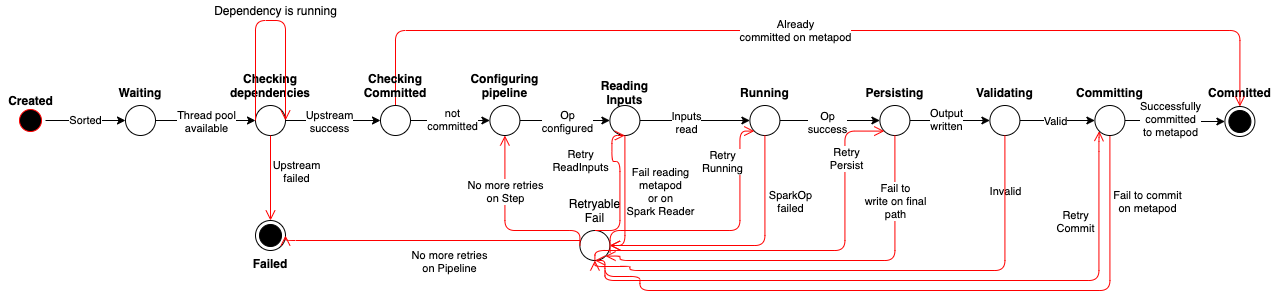

The diagram above was exported from draw.io. Its source (the exported page's mxGraphModel, read from the mxfile embedded in the PNG):
<mxGraphModel dx="1950" dy="1001" grid="1" gridSize="10" guides="1" tooltips="1" connect="1" arrows="1" fold="1" page="1" pageScale="1" pageWidth="1100" pageHeight="850" background="#ffffff" math="0" shadow="0">
  <root>
    <mxCell id="0" />
    <mxCell id="1" parent="0" />
    <mxCell id="BRbi0CaqHjHsyWqfNnGR-73" value="Sorted" style="edgeStyle=orthogonalEdgeStyle;rounded=0;orthogonalLoop=1;jettySize=auto;html=1;entryX=0;entryY=0.5;entryDx=0;entryDy=0;" parent="1" source="382b91b5511bd0f7-1" target="BRbi0CaqHjHsyWqfNnGR-2" edge="1">
      <mxGeometry relative="1" as="geometry" />
    </mxCell>
    <mxCell id="382b91b5511bd0f7-1" value="" style="ellipse;html=1;shape=startState;fillColor=#000000;strokeColor=#ff0000;rounded=1;shadow=0;comic=0;labelBackgroundColor=none;fontFamily=Verdana;fontSize=12;fontColor=#000000;align=center;direction=south;fontStyle=1" parent="1" vertex="1">
      <mxGeometry x="15" y="135" width="30" height="30" as="geometry" />
    </mxCell>
    <mxCell id="BRbi0CaqHjHsyWqfNnGR-1" value="Created" style="text;html=1;align=center;verticalAlign=middle;resizable=0;points=[];autosize=1;fontStyle=1" parent="1" vertex="1">
      <mxGeometry y="120" width="60" height="20" as="geometry" />
    </mxCell>
    <mxCell id="BRbi0CaqHjHsyWqfNnGR-74" style="edgeStyle=orthogonalEdgeStyle;rounded=0;orthogonalLoop=1;jettySize=auto;html=1;entryX=0;entryY=0.5;entryDx=0;entryDy=0;" parent="1" source="BRbi0CaqHjHsyWqfNnGR-2" target="BRbi0CaqHjHsyWqfNnGR-4" edge="1">
      <mxGeometry relative="1" as="geometry" />
    </mxCell>
    <mxCell id="BRbi0CaqHjHsyWqfNnGR-75" value="Thread pool&lt;br&gt;available" style="edgeLabel;html=1;align=center;verticalAlign=middle;resizable=0;points=[];" parent="BRbi0CaqHjHsyWqfNnGR-74" vertex="1" connectable="0">
      <mxGeometry x="-0.2414" relative="1" as="geometry">
        <mxPoint x="12.07" as="offset" />
      </mxGeometry>
    </mxCell>
    <mxCell id="BRbi0CaqHjHsyWqfNnGR-2" value="Waiting&#10;&#10;&#10;&#10;" style="ellipse;fillColor=#ffffff;strokeColor=#000000;fontStyle=1" parent="1" vertex="1">
      <mxGeometry x="125" y="135" width="30" height="30" as="geometry" />
    </mxCell>
    <mxCell id="BRbi0CaqHjHsyWqfNnGR-15" style="edgeStyle=orthogonalEdgeStyle;rounded=0;orthogonalLoop=1;jettySize=auto;html=1;entryX=0;entryY=0.5;entryDx=0;entryDy=0;" parent="1" source="BRbi0CaqHjHsyWqfNnGR-4" target="cTaAuQFm4GQ6LX5M-nZZ-13" edge="1">
      <mxGeometry relative="1" as="geometry">
        <mxPoint x="340" y="190" as="targetPoint" />
      </mxGeometry>
    </mxCell>
    <mxCell id="BRbi0CaqHjHsyWqfNnGR-16" value="Upstream&lt;br&gt;success" style="edgeLabel;html=1;align=center;verticalAlign=middle;resizable=0;points=[];" parent="BRbi0CaqHjHsyWqfNnGR-15" vertex="1" connectable="0">
      <mxGeometry x="-0.2222" y="4" relative="1" as="geometry">
        <mxPoint x="6" y="4" as="offset" />
      </mxGeometry>
    </mxCell>
    <mxCell id="BRbi0CaqHjHsyWqfNnGR-4" value="Checking&#10;dependencies&#10;&#10;&#10;&#10;&#10;" style="ellipse;fillColor=#ffffff;strokeColor=#000000;fontStyle=1" parent="1" vertex="1">
      <mxGeometry x="255" y="135" width="30" height="30" as="geometry" />
    </mxCell>
    <mxCell id="BRbi0CaqHjHsyWqfNnGR-9" value="" style="ellipse;html=1;shape=endState;fillColor=#000000;strokeColor=#000000;" parent="1" vertex="1">
      <mxGeometry x="255" y="250" width="30" height="30" as="geometry" />
    </mxCell>
    <mxCell id="BRbi0CaqHjHsyWqfNnGR-10" style="edgeStyle=orthogonalEdgeStyle;html=1;labelBackgroundColor=none;endArrow=open;endSize=8;strokeColor=#ff0000;fontFamily=Verdana;fontSize=12;align=left;entryX=0.5;entryY=0;entryDx=0;entryDy=0;exitX=0.5;exitY=1;exitDx=0;exitDy=0;" parent="1" source="BRbi0CaqHjHsyWqfNnGR-4" target="BRbi0CaqHjHsyWqfNnGR-9" edge="1">
      <mxGeometry relative="1" as="geometry">
        <mxPoint x="55" y="160" as="sourcePoint" />
        <mxPoint x="135" y="160" as="targetPoint" />
      </mxGeometry>
    </mxCell>
    <mxCell id="BRbi0CaqHjHsyWqfNnGR-11" value="Upstream&lt;br&gt;failed" style="edgeLabel;html=1;align=center;verticalAlign=middle;resizable=0;points=[];" parent="BRbi0CaqHjHsyWqfNnGR-10" vertex="1" connectable="0">
      <mxGeometry x="-0.275" y="1" relative="1" as="geometry">
        <mxPoint x="24" y="4" as="offset" />
      </mxGeometry>
    </mxCell>
    <mxCell id="BRbi0CaqHjHsyWqfNnGR-12" value="Failed" style="text;align=center;fontStyle=1;verticalAlign=middle;spacingLeft=3;spacingRight=3;strokeColor=none;rotatable=0;points=[[0,0.5],[1,0.5]];portConstraint=eastwest;" parent="1" vertex="1">
      <mxGeometry x="230" y="280" width="80" height="26" as="geometry" />
    </mxCell>
    <mxCell id="BRbi0CaqHjHsyWqfNnGR-27" style="edgeStyle=orthogonalEdgeStyle;rounded=0;orthogonalLoop=1;jettySize=auto;html=1;entryX=0;entryY=0.5;entryDx=0;entryDy=0;" parent="1" source="BRbi0CaqHjHsyWqfNnGR-14" target="BRbi0CaqHjHsyWqfNnGR-26" edge="1">
      <mxGeometry relative="1" as="geometry" />
    </mxCell>
    <mxCell id="BRbi0CaqHjHsyWqfNnGR-28" value="Op&lt;br&gt;configured" style="edgeLabel;html=1;align=center;verticalAlign=middle;resizable=0;points=[];" parent="BRbi0CaqHjHsyWqfNnGR-27" vertex="1" connectable="0">
      <mxGeometry x="0.3233" y="-1" relative="1" as="geometry">
        <mxPoint x="-13.100000000000001" y="-1" as="offset" />
      </mxGeometry>
    </mxCell>
    <mxCell id="BRbi0CaqHjHsyWqfNnGR-14" value="Configuring&#10;pipeline&#10;&#10;&#10;&#10;&#10;" style="ellipse;fillColor=#ffffff;strokeColor=#000000;fontStyle=1" parent="1" vertex="1">
      <mxGeometry x="489.4" y="135" width="30" height="30" as="geometry" />
    </mxCell>
    <mxCell id="BRbi0CaqHjHsyWqfNnGR-23" style="edgeStyle=orthogonalEdgeStyle;html=1;labelBackgroundColor=none;endArrow=open;endSize=8;strokeColor=#ff0000;fontFamily=Verdana;fontSize=12;align=left;elbow=horizontal;" parent="1" source="BRbi0CaqHjHsyWqfNnGR-4" target="BRbi0CaqHjHsyWqfNnGR-4" edge="1">
      <mxGeometry relative="1" as="geometry">
        <mxPoint x="165" y="160" as="sourcePoint" />
        <mxPoint x="265" y="160" as="targetPoint" />
        <Array as="points">
          <mxPoint x="255" y="50" />
        </Array>
      </mxGeometry>
    </mxCell>
    <mxCell id="BRbi0CaqHjHsyWqfNnGR-25" value="Dependency is running" style="text;html=1;align=center;verticalAlign=middle;resizable=0;points=[];autosize=1;" parent="1" vertex="1">
      <mxGeometry x="205" y="30" width="140" height="20" as="geometry" />
    </mxCell>
    <mxCell id="BRbi0CaqHjHsyWqfNnGR-39" style="edgeStyle=orthogonalEdgeStyle;rounded=0;orthogonalLoop=1;jettySize=auto;html=1;entryX=0;entryY=0.5;entryDx=0;entryDy=0;" parent="1" source="BRbi0CaqHjHsyWqfNnGR-26" target="BRbi0CaqHjHsyWqfNnGR-38" edge="1">
      <mxGeometry relative="1" as="geometry" />
    </mxCell>
    <mxCell id="BRbi0CaqHjHsyWqfNnGR-40" value="Inputs&lt;br&gt;read" style="edgeLabel;html=1;align=center;verticalAlign=middle;resizable=0;points=[];" parent="BRbi0CaqHjHsyWqfNnGR-39" vertex="1" connectable="0">
      <mxGeometry x="-0.1767" y="-1" relative="1" as="geometry">
        <mxPoint as="offset" />
      </mxGeometry>
    </mxCell>
    <mxCell id="BRbi0CaqHjHsyWqfNnGR-26" value="Reading&#10;Inputs&#10;&#10;&#10;&#10;" style="ellipse;fillColor=#ffffff;strokeColor=#000000;fontStyle=1" parent="1" vertex="1">
      <mxGeometry x="609.4" y="135" width="30" height="30" as="geometry" />
    </mxCell>
    <mxCell id="BRbi0CaqHjHsyWqfNnGR-29" value="Retryable&#10;Fail&#10;&#10;&#10;&#10;&#10;" style="ellipse;fillColor=#ffffff;strokeColor=#000000;" parent="1" vertex="1">
      <mxGeometry x="579.4" y="260" width="30" height="30" as="geometry" />
    </mxCell>
    <mxCell id="BRbi0CaqHjHsyWqfNnGR-32" style="edgeStyle=orthogonalEdgeStyle;html=1;labelBackgroundColor=none;endArrow=open;endSize=8;strokeColor=#ff0000;fontFamily=Verdana;fontSize=12;align=left;entryX=1;entryY=0.5;entryDx=0;entryDy=0;exitX=0.5;exitY=1;exitDx=0;exitDy=0;" parent="1" source="BRbi0CaqHjHsyWqfNnGR-26" target="BRbi0CaqHjHsyWqfNnGR-29" edge="1">
      <mxGeometry relative="1" as="geometry">
        <mxPoint x="394.4" y="175" as="sourcePoint" />
        <mxPoint x="394.4" y="260" as="targetPoint" />
      </mxGeometry>
    </mxCell>
    <mxCell id="BRbi0CaqHjHsyWqfNnGR-33" value="Fail reading&lt;br&gt;metapod&lt;br&gt;or on&lt;br&gt;Spark Reader" style="edgeLabel;html=1;align=center;verticalAlign=middle;resizable=0;points=[];" parent="BRbi0CaqHjHsyWqfNnGR-32" vertex="1" connectable="0">
      <mxGeometry x="-0.275" y="1" relative="1" as="geometry">
        <mxPoint x="34" y="9.48" as="offset" />
      </mxGeometry>
    </mxCell>
    <mxCell id="BRbi0CaqHjHsyWqfNnGR-34" style="edgeStyle=orthogonalEdgeStyle;html=1;labelBackgroundColor=none;endArrow=open;endSize=8;strokeColor=#ff0000;fontFamily=Verdana;fontSize=12;align=left;exitX=0.5;exitY=0;exitDx=0;exitDy=0;entryX=0.5;entryY=1;entryDx=0;entryDy=0;" parent="1" source="BRbi0CaqHjHsyWqfNnGR-29" target="BRbi0CaqHjHsyWqfNnGR-26" edge="1">
      <mxGeometry relative="1" as="geometry">
        <mxPoint x="599.3999999999999" y="279.99999999999994" as="sourcePoint" />
        <mxPoint x="611.8199999999999" y="147.59000000000006" as="targetPoint" />
        <Array as="points">
          <mxPoint x="619.4" y="260" />
          <mxPoint x="619.4" y="191" />
          <mxPoint x="611.4" y="191" />
          <mxPoint x="611.4" y="165" />
        </Array>
      </mxGeometry>
    </mxCell>
    <mxCell id="BRbi0CaqHjHsyWqfNnGR-35" value="Retry&lt;br&gt;ReadInputs" style="edgeLabel;html=1;align=center;verticalAlign=middle;resizable=0;points=[];" parent="BRbi0CaqHjHsyWqfNnGR-34" vertex="1" connectable="0">
      <mxGeometry x="-0.275" y="1" relative="1" as="geometry">
        <mxPoint x="-39.03" y="-44.03" as="offset" />
      </mxGeometry>
    </mxCell>
    <mxCell id="BRbi0CaqHjHsyWqfNnGR-36" style="edgeStyle=orthogonalEdgeStyle;html=1;labelBackgroundColor=none;endArrow=open;endSize=8;strokeColor=#ff0000;fontFamily=Verdana;fontSize=12;align=left;exitX=0;exitY=0.5;exitDx=0;exitDy=0;entryX=0.5;entryY=1;entryDx=0;entryDy=0;" parent="1" source="BRbi0CaqHjHsyWqfNnGR-29" target="BRbi0CaqHjHsyWqfNnGR-14" edge="1">
      <mxGeometry relative="1" as="geometry">
        <mxPoint x="569.4" y="280" as="sourcePoint" />
        <mxPoint x="499.4" y="220" as="targetPoint" />
        <Array as="points">
          <mxPoint x="579.4" y="260" />
          <mxPoint x="504.4" y="260" />
        </Array>
      </mxGeometry>
    </mxCell>
    <mxCell id="BRbi0CaqHjHsyWqfNnGR-37" value="No more retries&lt;br&gt;on Step" style="edgeLabel;html=1;align=center;verticalAlign=middle;resizable=0;points=[];" parent="BRbi0CaqHjHsyWqfNnGR-36" vertex="1" connectable="0">
      <mxGeometry x="-0.275" y="1" relative="1" as="geometry">
        <mxPoint x="-23.1" y="-41.03" as="offset" />
      </mxGeometry>
    </mxCell>
    <mxCell id="BRbi0CaqHjHsyWqfNnGR-46" style="edgeStyle=orthogonalEdgeStyle;rounded=0;orthogonalLoop=1;jettySize=auto;html=1;entryX=0;entryY=0.5;entryDx=0;entryDy=0;" parent="1" source="BRbi0CaqHjHsyWqfNnGR-38" target="BRbi0CaqHjHsyWqfNnGR-45" edge="1">
      <mxGeometry relative="1" as="geometry" />
    </mxCell>
    <mxCell id="BRbi0CaqHjHsyWqfNnGR-47" value="Op&lt;br&gt;success" style="edgeLabel;html=1;align=center;verticalAlign=middle;resizable=0;points=[];" parent="BRbi0CaqHjHsyWqfNnGR-46" vertex="1" connectable="0">
      <mxGeometry x="-0.0517" y="-1" relative="1" as="geometry">
        <mxPoint as="offset" />
      </mxGeometry>
    </mxCell>
    <mxCell id="BRbi0CaqHjHsyWqfNnGR-38" value="Running&#10;&#10;&#10;&#10;" style="ellipse;fillColor=#ffffff;strokeColor=#000000;fontStyle=1" parent="1" vertex="1">
      <mxGeometry x="749.4" y="135" width="30" height="30" as="geometry" />
    </mxCell>
    <mxCell id="BRbi0CaqHjHsyWqfNnGR-41" style="edgeStyle=orthogonalEdgeStyle;html=1;labelBackgroundColor=none;endArrow=open;endSize=8;strokeColor=#ff0000;fontFamily=Verdana;fontSize=12;align=left;exitX=0.5;exitY=1;exitDx=0;exitDy=0;entryX=1;entryY=0.5;entryDx=0;entryDy=0;" parent="1" source="BRbi0CaqHjHsyWqfNnGR-38" target="BRbi0CaqHjHsyWqfNnGR-29" edge="1">
      <mxGeometry relative="1" as="geometry">
        <mxPoint x="634.4" y="175" as="sourcePoint" />
        <mxPoint x="719.4" y="300" as="targetPoint" />
      </mxGeometry>
    </mxCell>
    <mxCell id="BRbi0CaqHjHsyWqfNnGR-42" value="SparkOp&lt;br&gt;failed" style="edgeLabel;html=1;align=center;verticalAlign=middle;resizable=0;points=[];" parent="BRbi0CaqHjHsyWqfNnGR-41" vertex="1" connectable="0">
      <mxGeometry x="-0.275" y="1" relative="1" as="geometry">
        <mxPoint x="24" y="-30.52" as="offset" />
      </mxGeometry>
    </mxCell>
    <mxCell id="BRbi0CaqHjHsyWqfNnGR-43" style="edgeStyle=orthogonalEdgeStyle;html=1;labelBackgroundColor=none;endArrow=open;endSize=8;strokeColor=#ff0000;fontFamily=Verdana;fontSize=12;align=left;exitX=1.006;exitY=0.751;exitDx=0;exitDy=0;exitPerimeter=0;entryX=0;entryY=1;entryDx=0;entryDy=0;" parent="1" source="BRbi0CaqHjHsyWqfNnGR-29" target="BRbi0CaqHjHsyWqfNnGR-38" edge="1">
      <mxGeometry relative="1" as="geometry">
        <mxPoint x="744.4" y="175" as="sourcePoint" />
        <mxPoint x="744.4" y="310" as="targetPoint" />
        <Array as="points">
          <mxPoint x="609.4" y="260" />
          <mxPoint x="739.4" y="260" />
          <mxPoint x="739.4" y="161" />
        </Array>
      </mxGeometry>
    </mxCell>
    <mxCell id="BRbi0CaqHjHsyWqfNnGR-44" value="Retry&lt;br&gt;Running" style="edgeLabel;html=1;align=center;verticalAlign=middle;resizable=0;points=[];" parent="BRbi0CaqHjHsyWqfNnGR-43" vertex="1" connectable="0">
      <mxGeometry x="-0.275" y="1" relative="1" as="geometry">
        <mxPoint x="36.81" y="-69.03" as="offset" />
      </mxGeometry>
    </mxCell>
    <mxCell id="BRbi0CaqHjHsyWqfNnGR-53" style="edgeStyle=orthogonalEdgeStyle;rounded=0;orthogonalLoop=1;jettySize=auto;html=1;entryX=0;entryY=0.5;entryDx=0;entryDy=0;" parent="1" source="BRbi0CaqHjHsyWqfNnGR-45" target="BRbi0CaqHjHsyWqfNnGR-52" edge="1">
      <mxGeometry relative="1" as="geometry" />
    </mxCell>
    <mxCell id="BRbi0CaqHjHsyWqfNnGR-54" value="Output&lt;br&gt;written" style="edgeLabel;html=1;align=center;verticalAlign=middle;resizable=0;points=[];" parent="BRbi0CaqHjHsyWqfNnGR-53" vertex="1" connectable="0">
      <mxGeometry x="-0.1164" y="2" relative="1" as="geometry">
        <mxPoint as="offset" />
      </mxGeometry>
    </mxCell>
    <mxCell id="BRbi0CaqHjHsyWqfNnGR-45" value="Persisting&#10;&#10;&#10;&#10;" style="ellipse;fillColor=#ffffff;strokeColor=#000000;fontStyle=1" parent="1" vertex="1">
      <mxGeometry x="879.4" y="135" width="30" height="30" as="geometry" />
    </mxCell>
    <mxCell id="BRbi0CaqHjHsyWqfNnGR-48" style="edgeStyle=orthogonalEdgeStyle;html=1;labelBackgroundColor=none;endArrow=open;endSize=8;strokeColor=#ff0000;fontFamily=Verdana;fontSize=12;align=left;exitX=0.5;exitY=1;exitDx=0;exitDy=0;entryX=1;entryY=1;entryDx=0;entryDy=0;" parent="1" source="BRbi0CaqHjHsyWqfNnGR-45" target="BRbi0CaqHjHsyWqfNnGR-29" edge="1">
      <mxGeometry relative="1" as="geometry">
        <mxPoint x="774.4" y="175" as="sourcePoint" />
        <mxPoint x="619.4" y="285" as="targetPoint" />
        <Array as="points">
          <mxPoint x="894.4" y="290" />
          <mxPoint x="619.4" y="290" />
          <mxPoint x="619.4" y="286" />
        </Array>
      </mxGeometry>
    </mxCell>
    <mxCell id="BRbi0CaqHjHsyWqfNnGR-49" value="Invalid" style="edgeLabel;html=1;align=center;verticalAlign=middle;resizable=0;points=[];" parent="BRbi0CaqHjHsyWqfNnGR-48" vertex="1" connectable="0">
      <mxGeometry x="-0.275" y="1" relative="1" as="geometry">
        <mxPoint x="136.66" y="-71.03" as="offset" />
      </mxGeometry>
    </mxCell>
    <mxCell id="BRbi0CaqHjHsyWqfNnGR-50" style="edgeStyle=orthogonalEdgeStyle;html=1;labelBackgroundColor=none;endArrow=open;endSize=8;strokeColor=#ff0000;fontFamily=Verdana;fontSize=12;align=left;entryX=1;entryY=0.5;entryDx=0;entryDy=0;" parent="1" source="BRbi0CaqHjHsyWqfNnGR-29" target="BRbi0CaqHjHsyWqfNnGR-9" edge="1">
      <mxGeometry relative="1" as="geometry">
        <mxPoint x="475" y="285" as="sourcePoint" />
        <mxPoint x="400" y="175" as="targetPoint" />
        <Array as="points">
          <mxPoint x="285" y="270" />
        </Array>
      </mxGeometry>
    </mxCell>
    <mxCell id="BRbi0CaqHjHsyWqfNnGR-51" value="No more retries&lt;br&gt;on Pipeline" style="edgeLabel;html=1;align=center;verticalAlign=middle;resizable=0;points=[];" parent="BRbi0CaqHjHsyWqfNnGR-50" vertex="1" connectable="0">
      <mxGeometry x="-0.275" y="1" relative="1" as="geometry">
        <mxPoint x="-23.26" y="18.97" as="offset" />
      </mxGeometry>
    </mxCell>
    <mxCell id="BRbi0CaqHjHsyWqfNnGR-65" style="edgeStyle=orthogonalEdgeStyle;rounded=0;orthogonalLoop=1;jettySize=auto;html=1;entryX=0;entryY=0.5;entryDx=0;entryDy=0;" parent="1" source="BRbi0CaqHjHsyWqfNnGR-52" target="cTaAuQFm4GQ6LX5M-nZZ-1" edge="1">
      <mxGeometry relative="1" as="geometry">
        <mxPoint x="1094.4" y="150" as="targetPoint" />
      </mxGeometry>
    </mxCell>
    <mxCell id="BRbi0CaqHjHsyWqfNnGR-71" value="Valid" style="edgeLabel;html=1;align=center;verticalAlign=middle;resizable=0;points=[];" parent="BRbi0CaqHjHsyWqfNnGR-65" vertex="1" connectable="0">
      <mxGeometry x="-0.2736" y="-1" relative="1" as="geometry">
        <mxPoint x="8.1" y="-1" as="offset" />
      </mxGeometry>
    </mxCell>
    <mxCell id="BRbi0CaqHjHsyWqfNnGR-52" value="Validating&#10;&#10;&#10;&#10;" style="ellipse;fillColor=#ffffff;strokeColor=#000000;fontStyle=1" parent="1" vertex="1">
      <mxGeometry x="989.4" y="135" width="30" height="30" as="geometry" />
    </mxCell>
    <mxCell id="BRbi0CaqHjHsyWqfNnGR-55" style="edgeStyle=orthogonalEdgeStyle;html=1;labelBackgroundColor=none;endArrow=open;endSize=8;strokeColor=#ff0000;fontFamily=Verdana;fontSize=12;align=left;exitX=0.5;exitY=1;exitDx=0;exitDy=0;entryX=0.5;entryY=1;entryDx=0;entryDy=0;" parent="1" source="BRbi0CaqHjHsyWqfNnGR-52" target="BRbi0CaqHjHsyWqfNnGR-29" edge="1">
      <mxGeometry relative="1" as="geometry">
        <mxPoint x="904.4" y="175" as="sourcePoint" />
        <mxPoint x="615.0066017177859" y="295.6066017177859" as="targetPoint" />
        <Array as="points">
          <mxPoint x="1004.4" y="300" />
          <mxPoint x="629.4" y="300" />
          <mxPoint x="629.4" y="296" />
          <mxPoint x="594.4" y="296" />
        </Array>
      </mxGeometry>
    </mxCell>
    <mxCell id="BRbi0CaqHjHsyWqfNnGR-56" value="Fail to&lt;br&gt;write on final&lt;br&gt;path" style="edgeLabel;html=1;align=center;verticalAlign=middle;resizable=0;points=[];" parent="BRbi0CaqHjHsyWqfNnGR-55" vertex="1" connectable="0">
      <mxGeometry x="-0.275" y="1" relative="1" as="geometry">
        <mxPoint x="-43.69" y="-71.03" as="offset" />
      </mxGeometry>
    </mxCell>
    <mxCell id="BRbi0CaqHjHsyWqfNnGR-57" style="edgeStyle=orthogonalEdgeStyle;html=1;labelBackgroundColor=none;endArrow=open;endSize=8;strokeColor=#ff0000;fontFamily=Verdana;fontSize=12;align=left;entryX=0;entryY=1;entryDx=0;entryDy=0;" parent="1" source="BRbi0CaqHjHsyWqfNnGR-29" target="BRbi0CaqHjHsyWqfNnGR-45" edge="1">
      <mxGeometry relative="1" as="geometry">
        <mxPoint x="619.58" y="292.53" as="sourcePoint" />
        <mxPoint x="763.7933982822141" y="170.6066017177858" as="targetPoint" />
        <Array as="points">
          <mxPoint x="594.4" y="280" />
          <mxPoint x="844.4" y="280" />
          <mxPoint x="844.4" y="161" />
        </Array>
      </mxGeometry>
    </mxCell>
    <mxCell id="BRbi0CaqHjHsyWqfNnGR-59" value="Retry&lt;br&gt;Persist" style="edgeLabel;html=1;align=center;verticalAlign=middle;resizable=0;points=[];" parent="BRbi0CaqHjHsyWqfNnGR-57" vertex="1" connectable="0">
      <mxGeometry x="0.6852" y="-1" relative="1" as="geometry">
        <mxPoint as="offset" />
      </mxGeometry>
    </mxCell>
    <mxCell id="BRbi0CaqHjHsyWqfNnGR-66" value="Committed" style="text;align=center;fontStyle=1;verticalAlign=middle;spacingLeft=3;spacingRight=3;strokeColor=none;rotatable=0;points=[[0,0.5],[1,0.5]];portConstraint=eastwest;" parent="1" vertex="1">
      <mxGeometry x="1199.4" y="109" width="80" height="26" as="geometry" />
    </mxCell>
    <mxCell id="BRbi0CaqHjHsyWqfNnGR-67" style="edgeStyle=orthogonalEdgeStyle;html=1;labelBackgroundColor=none;endArrow=open;endSize=8;strokeColor=#ff0000;fontFamily=Verdana;fontSize=12;align=left;exitX=0.5;exitY=1;exitDx=0;exitDy=0;entryX=0.5;entryY=1;entryDx=0;entryDy=0;" parent="1" target="BRbi0CaqHjHsyWqfNnGR-29" edge="1">
      <mxGeometry relative="1" as="geometry">
        <mxPoint x="1109.4" y="165" as="sourcePoint" />
        <mxPoint x="604.4" y="300" as="targetPoint" />
        <Array as="points">
          <mxPoint x="1109.4" y="320" />
          <mxPoint x="639.4" y="320" />
          <mxPoint x="639.4" y="306" />
          <mxPoint x="604.4" y="306" />
          <mxPoint x="604.4" y="290" />
        </Array>
      </mxGeometry>
    </mxCell>
    <mxCell id="BRbi0CaqHjHsyWqfNnGR-68" value="Fail to commit&lt;br&gt;on metapod" style="edgeLabel;html=1;align=center;verticalAlign=middle;resizable=0;points=[];" parent="BRbi0CaqHjHsyWqfNnGR-67" vertex="1" connectable="0">
      <mxGeometry x="-0.275" y="1" relative="1" as="geometry">
        <mxPoint x="136.17000000000002" y="-91.03" as="offset" />
      </mxGeometry>
    </mxCell>
    <mxCell id="BRbi0CaqHjHsyWqfNnGR-69" style="edgeStyle=orthogonalEdgeStyle;html=1;labelBackgroundColor=none;endArrow=open;endSize=8;strokeColor=#ff0000;fontFamily=Verdana;fontSize=12;align=left;entryX=0;entryY=1;entryDx=0;entryDy=0;" parent="1" edge="1">
      <mxGeometry relative="1" as="geometry">
        <mxPoint x="604.4" y="300" as="sourcePoint" />
        <mxPoint x="1098.793398282202" y="160.60660171779818" as="targetPoint" />
        <Array as="points">
          <mxPoint x="604.4" y="310" />
          <mxPoint x="1098.4" y="310" />
          <mxPoint x="1098.4" y="171" />
        </Array>
      </mxGeometry>
    </mxCell>
    <mxCell id="BRbi0CaqHjHsyWqfNnGR-70" value="Retry&lt;br&gt;Commit" style="edgeLabel;html=1;align=center;verticalAlign=middle;resizable=0;points=[];" parent="BRbi0CaqHjHsyWqfNnGR-69" vertex="1" connectable="0">
      <mxGeometry x="0.6852" y="-1" relative="1" as="geometry">
        <mxPoint x="-24.97" y="-13.66" as="offset" />
      </mxGeometry>
    </mxCell>
    <mxCell id="cTaAuQFm4GQ6LX5M-nZZ-5" style="edgeStyle=orthogonalEdgeStyle;rounded=0;orthogonalLoop=1;jettySize=auto;html=1;" edge="1" parent="1" source="cTaAuQFm4GQ6LX5M-nZZ-1" target="cTaAuQFm4GQ6LX5M-nZZ-4">
      <mxGeometry relative="1" as="geometry" />
    </mxCell>
    <mxCell id="cTaAuQFm4GQ6LX5M-nZZ-7" value="Successfully&lt;br&gt;committed&lt;br&gt;to metapod" style="edgeLabel;html=1;align=center;verticalAlign=middle;resizable=0;points=[];" vertex="1" connectable="0" parent="cTaAuQFm4GQ6LX5M-nZZ-5">
      <mxGeometry x="-0.1667" y="2" relative="1" as="geometry">
        <mxPoint x="3" as="offset" />
      </mxGeometry>
    </mxCell>
    <mxCell id="cTaAuQFm4GQ6LX5M-nZZ-1" value="Committing&#10;&#10;&#10;&#10;" style="ellipse;fillColor=#ffffff;strokeColor=#000000;fontStyle=1" vertex="1" parent="1">
      <mxGeometry x="1094.4" y="135" width="30" height="30" as="geometry" />
    </mxCell>
    <mxCell id="cTaAuQFm4GQ6LX5M-nZZ-4" value="" style="ellipse;html=1;shape=endState;fillColor=#000000;strokeColor=#000000;" vertex="1" parent="1">
      <mxGeometry x="1224.4" y="136" width="30" height="30" as="geometry" />
    </mxCell>
    <mxCell id="cTaAuQFm4GQ6LX5M-nZZ-8" style="edgeStyle=orthogonalEdgeStyle;html=1;labelBackgroundColor=none;endArrow=open;endSize=8;strokeColor=#ff0000;fontFamily=Verdana;fontSize=12;align=left;elbow=horizontal;entryX=0.5;entryY=0;entryDx=0;entryDy=0;exitX=0.5;exitY=0;exitDx=0;exitDy=0;" edge="1" parent="1" source="cTaAuQFm4GQ6LX5M-nZZ-13" target="cTaAuQFm4GQ6LX5M-nZZ-4">
      <mxGeometry relative="1" as="geometry">
        <mxPoint x="265" y="160" as="sourcePoint" />
        <mxPoint x="295" y="160" as="targetPoint" />
        <Array as="points">
          <mxPoint x="395" y="60" />
          <mxPoint x="1239" y="60" />
        </Array>
      </mxGeometry>
    </mxCell>
    <mxCell id="cTaAuQFm4GQ6LX5M-nZZ-9" value="Already&lt;br&gt;committed on metapod" style="edgeLabel;html=1;align=center;verticalAlign=middle;resizable=0;points=[];" vertex="1" connectable="0" parent="cTaAuQFm4GQ6LX5M-nZZ-8">
      <mxGeometry x="-0.0457" y="1" relative="1" as="geometry">
        <mxPoint as="offset" />
      </mxGeometry>
    </mxCell>
    <mxCell id="cTaAuQFm4GQ6LX5M-nZZ-14" style="edgeStyle=orthogonalEdgeStyle;rounded=0;orthogonalLoop=1;jettySize=auto;html=1;entryX=0;entryY=0.5;entryDx=0;entryDy=0;" edge="1" parent="1" source="cTaAuQFm4GQ6LX5M-nZZ-13" target="BRbi0CaqHjHsyWqfNnGR-14">
      <mxGeometry relative="1" as="geometry" />
    </mxCell>
    <mxCell id="cTaAuQFm4GQ6LX5M-nZZ-17" value="not&lt;br&gt;committed" style="edgeLabel;html=1;align=center;verticalAlign=middle;resizable=0;points=[];" vertex="1" connectable="0" parent="cTaAuQFm4GQ6LX5M-nZZ-14">
      <mxGeometry x="0.0327" y="2" relative="1" as="geometry">
        <mxPoint as="offset" />
      </mxGeometry>
    </mxCell>
    <mxCell id="cTaAuQFm4GQ6LX5M-nZZ-13" value="Checking&#10;Committed&#10;&#10;&#10;&#10;&#10;" style="ellipse;fillColor=#ffffff;strokeColor=#000000;fontStyle=1" vertex="1" parent="1">
      <mxGeometry x="380" y="135" width="30" height="30" as="geometry" />
    </mxCell>
  </root>
</mxGraphModel>